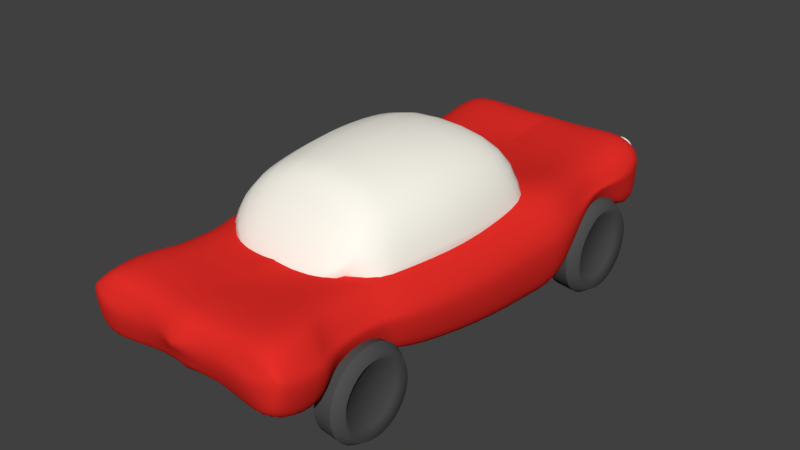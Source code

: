 # Source: Car.blend  (saved by Blender 2.77.0; exported with 4.5.12 LTS)
import bpy
from mathutils import Matrix  # noqa: F401  (used for matrix-valued properties, if any)

bpy.ops.wm.read_factory_settings(use_empty=True)
scene = bpy.context.scene
scene.name = 'Scene'

# ---- collections
col_collection_1 = bpy.data.collections.new('Collection 1'); scene.collection.children.link(col_collection_1)

# ---- materials (node trees are filled in below, after node groups)
mat_headlights = bpy.data.materials.new('Headlights')
mat_headlights.alpha_threshold = 0.0
mat_headlights.use_transparent_shadow = False
mat_headlights.diffuse_color = (1.0, 1.0, 1.0, 1.0)
mat_headlights.roughness = 0.5
mat_wheels = bpy.data.materials.new('Wheels')
mat_wheels.alpha_threshold = 0.0
mat_wheels.use_transparent_shadow = False
mat_wheels.diffuse_color = (0.08001, 0.08001, 0.08001, 1.0)
mat_wheels.roughness = 0.5
mat_cartop = bpy.data.materials.new('CarTop')
mat_cartop.alpha_threshold = 0.0
mat_cartop.use_transparent_shadow = False
mat_cartop.diffuse_color = (1.0, 0.9681, 0.8761, 1.0)
mat_cartop.roughness = 0.5
mat_material = bpy.data.materials.new('Material')
mat_material.alpha_threshold = 0.0
mat_material.use_transparent_shadow = False
mat_material.diffuse_color = (1.0, 1.0, 1.0, 1.0)
mat_material.roughness = 0.5
mat_carpaint = bpy.data.materials.new('CarPaint')
mat_carpaint.alpha_threshold = 0.0
mat_carpaint.use_transparent_shadow = False
mat_carpaint.diffuse_color = (0.8, 0.02715, 0.02118, 1.0)
mat_carpaint.roughness = 0.5
mat_carpaint.line_color = (0.0, 0.0, 0.0, 1.0)

# ---- material node trees

# ---- world
world_world = bpy.data.worlds.new('World'); scene.world = world_world
world_world.color = (0.05088, 0.05088, 0.05088)
world_world.use_sun_shadow = False
world_world.sun_shadow_jitter_overblur = 0.0
world_world.cycles.sampling_method = 'MANUAL'

# ---- meshes
me_cylinder_007 = bpy.data.meshes.new('Cylinder.007')
me_cylinder_007.from_pydata([(5.729e-09, 0.9518, -0.6839), (0.0, 1.0, 0.6839), (0.1857, 0.9335, -0.6839), (0.1951, 0.9808, 0.6839), (0.3642, 0.8793, -0.6839), (0.3827, 0.9239, 0.6839), (0.5288, 0.7914, -0.6839), (0.5556, 0.8315, 0.6839), (0.673, 0.673, -0.6839), (0.7071, 0.7071, 0.6839), (0.7914, 0.5288, -0.6839), (0.8315, 0.5556, 0.6839), (0.8793, 0.3642, -0.6839), (0.9239, 0.3827, 0.6839), (0.9335, 0.1857, -0.6839), (0.9808, 0.1951, 0.6839), (0.9518, 6.289e-08, -0.6839), (1.0, 9.936e-08, 0.6839), (0.9335, -0.1857, -0.6839), (0.9808, -0.1951, 0.6839), (0.8793, -0.3642, -0.6839), (0.9239, -0.3827, 0.6839), (0.7914, -0.5288, -0.6839), (0.8315, -0.5556, 0.6839), (0.673, -0.673, -0.6839), (0.7071, -0.7071, 0.6839), (0.5288, -0.7914, -0.6839), (0.5556, -0.8315, 0.6839), (0.3642, -0.8793, -0.6839), (0.3827, -0.9239, 0.6839), (0.1857, -0.9335, -0.6839), (0.1951, -0.9808, 0.6839), (-3.044e-07, -0.9518, -0.6839), (-3.258e-07, -1.0, 0.6839), (-0.1857, -0.9335, -0.6839), (-0.1951, -0.9808, 0.6839), (-0.3642, -0.8793, -0.6839), (-0.3827, -0.9239, 0.6839), (-0.5288, -0.7914, -0.6839), (-0.5556, -0.8315, 0.6839), (-0.673, -0.673, -0.6839), (-0.7071, -0.7071, 0.6839), (-0.7914, -0.5288, -0.6839), (-0.8315, -0.5556, 0.6839), (-0.8793, -0.3642, -0.6839), (-0.9239, -0.3827, 0.6839), (-0.9335, -0.1857, -0.6839), (-0.9808, -0.1951, 0.6839), (-0.9518, 9.1e-07, -0.6839), (-1.0, 9.895e-07, 0.6839), (-0.9335, 0.1857, -0.6839), (-0.9808, 0.1951, 0.6839), (-0.8793, 0.3642, -0.6839), (-0.9239, 0.3827, 0.6839), (-0.7914, 0.5288, -0.6839), (-0.8315, 0.5556, 0.6839), (-0.673, 0.673, -0.6839), (-0.7071, 0.7071, 0.6839), (-0.5288, 0.7914, -0.6839), (-0.5556, 0.8315, 0.6839), (-0.3642, 0.8793, -0.6839), (-0.3827, 0.9239, 0.6839), (-0.1857, 0.9335, -0.6839), (-0.1951, 0.9808, 0.6839), (1.509e-08, 0.7182, -0.4912), (0.1401, 0.7044, -0.4912), (0.2749, 0.6636, -0.4912), (0.399, 0.5972, -0.4912), (0.5079, 0.5079, -0.4912), (0.5972, 0.399, -0.4912), (0.6636, 0.2749, -0.4912), (0.7044, 0.1401, -0.4912), (0.7182, 1.226e-07, -0.4912), (0.7044, -0.1401, -0.4912), (0.6636, -0.2749, -0.4912), (0.5972, -0.399, -0.4912), (0.5079, -0.5079, -0.4912), (0.399, -0.5972, -0.4912), (0.2749, -0.6636, -0.4912), (0.1401, -0.7044, -0.4912), (-2.189e-07, -0.7182, -0.4912), (-0.1401, -0.7044, -0.4912), (-0.2749, -0.6636, -0.4912), (-0.399, -0.5972, -0.4912), (-0.5079, -0.5079, -0.4912), (-0.5972, -0.399, -0.4912), (-0.6636, -0.2749, -0.4912), (-0.7044, -0.1401, -0.4912), (-0.7182, 7.619e-07, -0.4912), (-0.7044, 0.1401, -0.4912), (-0.6636, 0.2749, -0.4912), (-0.5972, 0.399, -0.4912), (-0.5079, 0.5079, -0.4912), (-0.399, 0.5972, -0.4912), (-0.2749, 0.6636, -0.4912), (-0.1401, 0.7044, -0.4912), (-1.051e-08, 1.088, -0.5608), (0.2124, 1.068, -0.5608), (0.4165, 1.006, -0.5608), (0.6047, 0.905, -0.5608), (0.7697, 0.7697, -0.5608), (0.905, 0.6047, -0.5608), (1.006, 0.4165, -0.5608), (1.068, 0.2124, -0.5608), (1.088, 3.566e-08, -0.5608), (1.068, -0.2124, -0.5608), (1.006, -0.4165, -0.5608), (0.905, -0.6047, -0.5608), (0.7697, -0.7697, -0.5608), (0.6047, -0.905, -0.5608), (0.4165, -1.006, -0.5608), (0.2124, -1.068, -0.5608), (-3.652e-07, -1.088, -0.5608), (-0.2124, -1.068, -0.5608), (-0.4165, -1.006, -0.5608), (-0.6047, -0.905, -0.5608), (-0.7697, -0.7697, -0.5608), (-0.905, -0.6047, -0.5608), (-1.006, -0.4165, -0.5608), (-1.068, -0.2124, -0.5608), (-1.088, 1.005e-06, -0.5608), (-1.068, 0.2124, -0.5608), (-1.006, 0.4165, -0.5608), (-0.905, 0.6047, -0.5608), (-0.7697, 0.7697, -0.5608), (-0.6047, 0.905, -0.5608), (-0.4165, 1.006, -0.5608), (-0.2124, 1.068, -0.5608)], [], [(96, 1, 3, 97), (97, 3, 5, 98), (98, 5, 7, 99), (99, 7, 9, 100), (100, 9, 11, 101), (101, 11, 13, 102), (102, 13, 15, 103), (103, 15, 17, 104), (104, 17, 19, 105), (105, 19, 21, 106), (106, 21, 23, 107), (107, 23, 25, 108), (108, 25, 27, 109), (109, 27, 29, 110), (110, 29, 31, 111), (111, 31, 33, 112), (112, 33, 35, 113), (113, 35, 37, 114), (114, 37, 39, 115), (115, 39, 41, 116), (116, 41, 43, 117), (117, 43, 45, 118), (118, 45, 47, 119), (119, 47, 49, 120), (120, 49, 51, 121), (121, 51, 53, 122), (122, 53, 55, 123), (123, 55, 57, 124), (124, 57, 59, 125), (125, 59, 61, 126), (54, 56, 92, 91), (126, 61, 63, 127), (127, 63, 1, 96), (64, 65, 66, 67, 68, 69, 70, 71, 72, 73, 74, 75, 76, 77, 78, 79, 80, 81, 82, 83, 84, 85, 86, 87, 88, 89, 90, 91, 92, 93, 94, 95), (2, 4, 66, 65), (20, 22, 75, 74), (38, 40, 84, 83), (56, 58, 93, 92), (4, 6, 67, 66), (22, 24, 76, 75), (40, 42, 85, 84), (58, 60, 94, 93), (6, 8, 68, 67), (24, 26, 77, 76), (42, 44, 86, 85), (60, 62, 95, 94), (8, 10, 69, 68), (26, 28, 78, 77), (44, 46, 87, 86), (62, 0, 64, 95), (10, 12, 70, 69), (28, 30, 79, 78), (46, 48, 88, 87), (12, 14, 71, 70), (30, 32, 80, 79), (48, 50, 89, 88), (14, 16, 72, 71), (32, 34, 81, 80), (50, 52, 90, 89), (16, 18, 73, 72), (34, 36, 82, 81), (0, 2, 65, 64), (52, 54, 91, 90), (18, 20, 74, 73), (36, 38, 83, 82), (62, 127, 96, 0), (60, 126, 127, 62), (58, 125, 126, 60), (56, 124, 125, 58), (54, 123, 124, 56), (52, 122, 123, 54), (50, 121, 122, 52), (48, 120, 121, 50), (46, 119, 120, 48), (44, 118, 119, 46), (42, 117, 118, 44), (40, 116, 117, 42), (38, 115, 116, 40), (36, 114, 115, 38), (34, 113, 114, 36), (32, 112, 113, 34), (30, 111, 112, 32), (28, 110, 111, 30), (26, 109, 110, 28), (24, 108, 109, 26), (22, 107, 108, 24), (20, 106, 107, 22), (18, 105, 106, 20), (16, 104, 105, 18), (14, 103, 104, 16), (12, 102, 103, 14), (10, 101, 102, 12), (8, 100, 101, 10), (6, 99, 100, 8), (4, 98, 99, 6), (2, 97, 98, 4), (0, 96, 97, 2)])
me_cylinder_007.materials.append(mat_headlights)
me_cylinder_007.use_remesh_preserve_volume = False
me_cylinder_007.use_remesh_preserve_attributes = False
me_cylinder_007.use_mirror_vertex_groups = False
me_cylinder_007.update()
me_cylinder_006 = bpy.data.meshes.new('Cylinder.006')
me_cylinder_006.from_pydata([(5.729e-09, 0.9518, -0.6839), (0.0, 1.0, 0.6839), (0.1857, 0.9335, -0.6839), (0.1951, 0.9808, 0.6839), (0.3642, 0.8793, -0.6839), (0.3827, 0.9239, 0.6839), (0.5288, 0.7914, -0.6839), (0.5556, 0.8315, 0.6839), (0.673, 0.673, -0.6839), (0.7071, 0.7071, 0.6839), (0.7914, 0.5288, -0.6839), (0.8315, 0.5556, 0.6839), (0.8793, 0.3642, -0.6839), (0.9239, 0.3827, 0.6839), (0.9335, 0.1857, -0.6839), (0.9808, 0.1951, 0.6839), (0.9518, 6.289e-08, -0.6839), (1.0, 9.936e-08, 0.6839), (0.9335, -0.1857, -0.6839), (0.9808, -0.1951, 0.6839), (0.8793, -0.3642, -0.6839), (0.9239, -0.3827, 0.6839), (0.7914, -0.5288, -0.6839), (0.8315, -0.5556, 0.6839), (0.673, -0.673, -0.6839), (0.7071, -0.7071, 0.6839), (0.5288, -0.7914, -0.6839), (0.5556, -0.8315, 0.6839), (0.3642, -0.8793, -0.6839), (0.3827, -0.9239, 0.6839), (0.1857, -0.9335, -0.6839), (0.1951, -0.9808, 0.6839), (-3.044e-07, -0.9518, -0.6839), (-3.258e-07, -1.0, 0.6839), (-0.1857, -0.9335, -0.6839), (-0.1951, -0.9808, 0.6839), (-0.3642, -0.8793, -0.6839), (-0.3827, -0.9239, 0.6839), (-0.5288, -0.7914, -0.6839), (-0.5556, -0.8315, 0.6839), (-0.673, -0.673, -0.6839), (-0.7071, -0.7071, 0.6839), (-0.7914, -0.5288, -0.6839), (-0.8315, -0.5556, 0.6839), (-0.8793, -0.3642, -0.6839), (-0.9239, -0.3827, 0.6839), (-0.9335, -0.1857, -0.6839), (-0.9808, -0.1951, 0.6839), (-0.9518, 9.1e-07, -0.6839), (-1.0, 9.895e-07, 0.6839), (-0.9335, 0.1857, -0.6839), (-0.9808, 0.1951, 0.6839), (-0.8793, 0.3642, -0.6839), (-0.9239, 0.3827, 0.6839), (-0.7914, 0.5288, -0.6839), (-0.8315, 0.5556, 0.6839), (-0.673, 0.673, -0.6839), (-0.7071, 0.7071, 0.6839), (-0.5288, 0.7914, -0.6839), (-0.5556, 0.8315, 0.6839), (-0.3642, 0.8793, -0.6839), (-0.3827, 0.9239, 0.6839), (-0.1857, 0.9335, -0.6839), (-0.1951, 0.9808, 0.6839), (1.509e-08, 0.7182, -0.4912), (0.1401, 0.7044, -0.4912), (0.2749, 0.6636, -0.4912), (0.399, 0.5972, -0.4912), (0.5079, 0.5079, -0.4912), (0.5972, 0.399, -0.4912), (0.6636, 0.2749, -0.4912), (0.7044, 0.1401, -0.4912), (0.7182, 1.226e-07, -0.4912), (0.7044, -0.1401, -0.4912), (0.6636, -0.2749, -0.4912), (0.5972, -0.399, -0.4912), (0.5079, -0.5079, -0.4912), (0.399, -0.5972, -0.4912), (0.2749, -0.6636, -0.4912), (0.1401, -0.7044, -0.4912), (-2.189e-07, -0.7182, -0.4912), (-0.1401, -0.7044, -0.4912), (-0.2749, -0.6636, -0.4912), (-0.399, -0.5972, -0.4912), (-0.5079, -0.5079, -0.4912), (-0.5972, -0.399, -0.4912), (-0.6636, -0.2749, -0.4912), (-0.7044, -0.1401, -0.4912), (-0.7182, 7.619e-07, -0.4912), (-0.7044, 0.1401, -0.4912), (-0.6636, 0.2749, -0.4912), (-0.5972, 0.399, -0.4912), (-0.5079, 0.5079, -0.4912), (-0.399, 0.5972, -0.4912), (-0.2749, 0.6636, -0.4912), (-0.1401, 0.7044, -0.4912), (-1.051e-08, 1.088, -0.5608), (0.2124, 1.068, -0.5608), (0.4165, 1.006, -0.5608), (0.6047, 0.905, -0.5608), (0.7697, 0.7697, -0.5608), (0.905, 0.6047, -0.5608), (1.006, 0.4165, -0.5608), (1.068, 0.2124, -0.5608), (1.088, 3.566e-08, -0.5608), (1.068, -0.2124, -0.5608), (1.006, -0.4165, -0.5608), (0.905, -0.6047, -0.5608), (0.7697, -0.7697, -0.5608), (0.6047, -0.905, -0.5608), (0.4165, -1.006, -0.5608), (0.2124, -1.068, -0.5608), (-3.652e-07, -1.088, -0.5608), (-0.2124, -1.068, -0.5608), (-0.4165, -1.006, -0.5608), (-0.6047, -0.905, -0.5608), (-0.7697, -0.7697, -0.5608), (-0.905, -0.6047, -0.5608), (-1.006, -0.4165, -0.5608), (-1.068, -0.2124, -0.5608), (-1.088, 1.005e-06, -0.5608), (-1.068, 0.2124, -0.5608), (-1.006, 0.4165, -0.5608), (-0.905, 0.6047, -0.5608), (-0.7697, 0.7697, -0.5608), (-0.6047, 0.905, -0.5608), (-0.4165, 1.006, -0.5608), (-0.2124, 1.068, -0.5608)], [], [(96, 1, 3, 97), (97, 3, 5, 98), (98, 5, 7, 99), (99, 7, 9, 100), (100, 9, 11, 101), (101, 11, 13, 102), (102, 13, 15, 103), (103, 15, 17, 104), (104, 17, 19, 105), (105, 19, 21, 106), (106, 21, 23, 107), (107, 23, 25, 108), (108, 25, 27, 109), (109, 27, 29, 110), (110, 29, 31, 111), (111, 31, 33, 112), (112, 33, 35, 113), (113, 35, 37, 114), (114, 37, 39, 115), (115, 39, 41, 116), (116, 41, 43, 117), (117, 43, 45, 118), (118, 45, 47, 119), (119, 47, 49, 120), (120, 49, 51, 121), (121, 51, 53, 122), (122, 53, 55, 123), (123, 55, 57, 124), (124, 57, 59, 125), (125, 59, 61, 126), (54, 56, 92, 91), (126, 61, 63, 127), (127, 63, 1, 96), (64, 65, 66, 67, 68, 69, 70, 71, 72, 73, 74, 75, 76, 77, 78, 79, 80, 81, 82, 83, 84, 85, 86, 87, 88, 89, 90, 91, 92, 93, 94, 95), (2, 4, 66, 65), (20, 22, 75, 74), (38, 40, 84, 83), (56, 58, 93, 92), (4, 6, 67, 66), (22, 24, 76, 75), (40, 42, 85, 84), (58, 60, 94, 93), (6, 8, 68, 67), (24, 26, 77, 76), (42, 44, 86, 85), (60, 62, 95, 94), (8, 10, 69, 68), (26, 28, 78, 77), (44, 46, 87, 86), (62, 0, 64, 95), (10, 12, 70, 69), (28, 30, 79, 78), (46, 48, 88, 87), (12, 14, 71, 70), (30, 32, 80, 79), (48, 50, 89, 88), (14, 16, 72, 71), (32, 34, 81, 80), (50, 52, 90, 89), (16, 18, 73, 72), (34, 36, 82, 81), (0, 2, 65, 64), (52, 54, 91, 90), (18, 20, 74, 73), (36, 38, 83, 82), (62, 127, 96, 0), (60, 126, 127, 62), (58, 125, 126, 60), (56, 124, 125, 58), (54, 123, 124, 56), (52, 122, 123, 54), (50, 121, 122, 52), (48, 120, 121, 50), (46, 119, 120, 48), (44, 118, 119, 46), (42, 117, 118, 44), (40, 116, 117, 42), (38, 115, 116, 40), (36, 114, 115, 38), (34, 113, 114, 36), (32, 112, 113, 34), (30, 111, 112, 32), (28, 110, 111, 30), (26, 109, 110, 28), (24, 108, 109, 26), (22, 107, 108, 24), (20, 106, 107, 22), (18, 105, 106, 20), (16, 104, 105, 18), (14, 103, 104, 16), (12, 102, 103, 14), (10, 101, 102, 12), (8, 100, 101, 10), (6, 99, 100, 8), (4, 98, 99, 6), (2, 97, 98, 4), (0, 96, 97, 2)])
me_cylinder_006.materials.append(mat_headlights)
me_cylinder_006.use_remesh_preserve_volume = False
me_cylinder_006.use_remesh_preserve_attributes = False
me_cylinder_006.use_mirror_vertex_groups = False
me_cylinder_006.update()
me_cylinder_005 = bpy.data.meshes.new('Cylinder.005')
me_cylinder_005.from_pydata([(-0.1012, 0.01225, -0.177), (-0.1012, 1.003, -0.1268), (0.09214, 0.9843, -0.1268), (0.2781, 0.9279, -0.1268), (0.4494, 0.8363, -0.1268), (0.5996, 0.713, -0.1268), (0.7228, 0.5629, -0.1268), (0.8144, 0.3915, -0.1268), (0.8708, 0.2056, -0.1268), (0.8899, 0.01225, -0.1268), (0.8708, -0.1811, -0.1268), (0.8144, -0.367, -0.1268), (0.7228, -0.5384, -0.1268), (0.5996, -0.6886, -0.1268), (0.4494, -0.8118, -0.1268), (0.2781, -0.9034, -0.1268), (0.09214, -0.9598, -0.1268), (-0.1012, -0.9788, -0.1268), (-0.2946, -0.9598, -0.1268), (-0.4805, -0.9034, -0.1268), (-0.6518, -0.8118, -0.1268), (-0.802, -0.6886, -0.1268), (-0.9253, -0.5384, -0.1268), (-1.017, -0.367, -0.1268), (-1.073, -0.1811, -0.1268), (-1.092, 0.01225, -0.1268), (-1.073, 0.2056, -0.1268), (-1.017, 0.3915, -0.1268), (-0.9253, 0.5629, -0.1268), (-0.802, 0.713, -0.1268), (-0.6518, 0.8363, -0.1268), (-0.4805, 0.9279, -0.1268), (-0.2946, 0.9843, -0.1268), (-0.1012, 1.045, 0.09369), (0.1003, 1.025, 0.09369), (0.2941, 0.9667, 0.09369), (0.4727, 0.8712, 0.09369), (0.6293, 0.7427, 0.09369), (0.7577, 0.5862, 0.09369), (0.8532, 0.4076, 0.09369), (0.912, 0.2138, 0.09369), (0.9318, 0.01225, 0.09369), (0.912, -0.1893, 0.09369), (0.8532, -0.3831, 0.09369), (0.7577, -0.5617, 0.09369), (0.6293, -0.7182, 0.09369), (0.4727, -0.8467, 0.09369), (0.2941, -0.9422, 0.09369), (0.1003, -1.001, 0.09369), (-0.1012, -1.021, 0.09369), (-0.3027, -1.001, 0.09369), (-0.4965, -0.9422, 0.09369), (-0.6751, -0.8467, 0.09369), (-0.8317, -0.7182, 0.09369), (-0.9602, -0.5617, 0.09369), (-1.056, -0.3831, 0.09369), (-1.114, -0.1893, 0.09369), (-1.134, 0.01225, 0.09369), (-1.114, 0.2138, 0.09369), (-1.056, 0.4076, 0.09369), (-0.9602, 0.5862, 0.09369), (-0.8317, 0.7427, 0.09369), (-0.6751, 0.8712, 0.09369), (-0.4965, 0.9667, 0.09369), (-0.3027, 1.025, 0.09369), (-0.1012, 0.8887, 0.2087), (0.06978, 0.8718, 0.2087), (0.2342, 0.822, 0.2087), (0.3857, 0.741, 0.2087), (0.5185, 0.632, 0.2087), (0.6275, 0.4992, 0.2087), (0.7085, 0.3476, 0.2087), (0.7584, 0.1832, 0.2087), (0.7752, 0.01225, 0.2087), (0.7584, -0.1587, 0.2087), (0.7085, -0.3232, 0.2087), (0.6275, -0.4747, 0.2087), (0.5185, -0.6075, 0.2087), (0.3857, -0.7165, 0.2087), (0.2342, -0.7975, 0.2087), (0.06978, -0.8474, 0.2087), (-0.1012, -0.8642, 0.2087), (-0.2722, -0.8474, 0.2087), (-0.4366, -0.7975, 0.2087), (-0.5881, -0.7165, 0.2087), (-0.7209, -0.6075, 0.2087), (-0.8299, -0.4747, 0.2087), (-0.9109, -0.3232, 0.2087), (-0.9608, -0.1587, 0.2087), (-0.9777, 0.01225, 0.2087), (-0.9608, 0.1832, 0.2087), (-0.9109, 0.3476, 0.2087), (-0.8299, 0.4992, 0.2087), (-0.7209, 0.632, 0.2087), (-0.5881, 0.741, 0.2087), (-0.4366, 0.822, 0.2087), (-0.2722, 0.8718, 0.2087), (-0.1012, 0.7083, 0.1421), (0.03458, 0.6949, 0.1421), (0.1652, 0.6553, 0.1421), (0.2855, 0.591, 0.1421), (0.391, 0.5044, 0.1421), (0.4775, 0.3989, 0.1421), (0.5419, 0.2786, 0.1421), (0.5815, 0.148, 0.1421), (0.5948, 0.01225, 0.1421), (0.5815, -0.1235, 0.1421), (0.5419, -0.2541, 0.1421), (0.4775, -0.3745, 0.1421), (0.391, -0.4799, 0.1421), (0.2855, -0.5665, 0.1421), (0.1652, -0.6308, 0.1421), (0.03458, -0.6704, 0.1421), (-0.1012, -0.6838, 0.1421), (-0.237, -0.6704, 0.1421), (-0.3676, -0.6308, 0.1421), (-0.4879, -0.5665, 0.1421), (-0.5934, -0.4799, 0.1421), (-0.6799, -0.3745, 0.1421), (-0.7443, -0.2541, 0.1421), (-0.7839, -0.1235, 0.1421), (-0.7973, 0.01225, 0.1421), (-0.7839, 0.148, 0.1421), (-0.7443, 0.2786, 0.1421), (-0.6799, 0.3989, 0.1421), (-0.5934, 0.5044, 0.1421), (-0.4879, 0.591, 0.1421), (-0.3676, 0.6553, 0.1421), (-0.237, 0.6949, 0.1421)], [], [(0, 31, 32), (0, 5, 6), (0, 14, 15), (0, 23, 24), (0, 32, 1), (0, 6, 7), (0, 15, 16), (0, 24, 25), (0, 7, 8), (0, 16, 17), (0, 25, 26), (0, 8, 9), (0, 17, 18), (0, 26, 27), (0, 9, 10), (0, 18, 19), (0, 1, 2), (0, 27, 28), (0, 10, 11), (0, 19, 20), (0, 28, 29), (0, 2, 3), (0, 11, 12), (0, 20, 21), (0, 29, 30), (0, 3, 4), (0, 12, 13), (0, 21, 22), (0, 30, 31), (0, 4, 5), (0, 13, 14), (0, 22, 23), (37, 69, 70, 38), (25, 57, 58, 26), (12, 44, 45, 13), (26, 58, 59, 27), (13, 45, 46, 14), (27, 59, 60, 28), (14, 46, 47, 15), (1, 33, 34, 2), (28, 60, 61, 29), (15, 47, 48, 16), (2, 34, 35, 3), (29, 61, 62, 30), (16, 48, 49, 17), (3, 35, 36, 4), (30, 62, 63, 31), (17, 49, 50, 18), (4, 36, 37, 5), (31, 63, 64, 32), (18, 50, 51, 19), (5, 37, 38, 6), (32, 64, 33, 1), (19, 51, 52, 20), (6, 38, 39, 7), (20, 52, 53, 21), (7, 39, 40, 8), (21, 53, 54, 22), (8, 40, 41, 9), (22, 54, 55, 23), (9, 41, 42, 10), (23, 55, 56, 24), (10, 42, 43, 11), (24, 56, 57, 25), (11, 43, 44, 12), (72, 104, 105, 73), (64, 96, 65, 33), (51, 83, 84, 52), (38, 70, 71, 39), (52, 84, 85, 53), (39, 71, 72, 40), (53, 85, 86, 54), (40, 72, 73, 41), (54, 86, 87, 55), (41, 73, 74, 42), (55, 87, 88, 56), (42, 74, 75, 43), (56, 88, 89, 57), (43, 75, 76, 44), (57, 89, 90, 58), (44, 76, 77, 45), (58, 90, 91, 59), (45, 77, 78, 46), (59, 91, 92, 60), (46, 78, 79, 47), (33, 65, 66, 34), (60, 92, 93, 61), (47, 79, 80, 48), (34, 66, 67, 35), (61, 93, 94, 62), (48, 80, 81, 49), (35, 67, 68, 36), (62, 94, 95, 63), (49, 81, 82, 50), (36, 68, 69, 37), (63, 95, 96, 64), (50, 82, 83, 51), (97, 128, 127, 126, 125, 124, 123, 122, 121, 120, 119, 118, 117, 116, 115, 114, 113, 112, 111, 110, 109, 108, 107, 106, 105, 104, 103, 102, 101, 100, 99, 98), (86, 118, 119, 87), (73, 105, 106, 74), (87, 119, 120, 88), (74, 106, 107, 75), (88, 120, 121, 89), (75, 107, 108, 76), (89, 121, 122, 90), (76, 108, 109, 77), (90, 122, 123, 91), (77, 109, 110, 78), (91, 123, 124, 92), (78, 110, 111, 79), (65, 97, 98, 66), (92, 124, 125, 93), (79, 111, 112, 80), (66, 98, 99, 67), (93, 125, 126, 94), (80, 112, 113, 81), (67, 99, 100, 68), (94, 126, 127, 95), (81, 113, 114, 82), (68, 100, 101, 69), (95, 127, 128, 96), (82, 114, 115, 83), (69, 101, 102, 70), (96, 128, 97, 65), (83, 115, 116, 84), (70, 102, 103, 71), (84, 116, 117, 85), (71, 103, 104, 72), (85, 117, 118, 86)])
me_cylinder_005.polygons.foreach_set('use_smooth', [True] * 129)
me_cylinder_005.materials.append(mat_wheels)
me_cylinder_005.use_remesh_preserve_volume = False
me_cylinder_005.use_remesh_preserve_attributes = False
me_cylinder_005.use_mirror_vertex_groups = False
me_cylinder_005.update()
me_cylinder_004 = bpy.data.meshes.new('Cylinder.004')
me_cylinder_004.from_pydata([(-0.1012, 0.8454, -0.177), (0.06134, 0.8294, -0.177), (0.2176, 0.782, -0.177), (0.3617, 0.705, -0.177), (0.4879, 0.6014, -0.177), (0.5916, 0.4751, -0.177), (0.6685, 0.3311, -0.177), (0.716, 0.1748, -0.177), (0.732, 0.01225, -0.177), (0.716, -0.1503, -0.177), (0.6685, -0.3066, -0.177), (0.5916, -0.4506, -0.177), (0.4879, -0.5769, -0.177), (0.3617, -0.6805, -0.177), (0.2176, -0.7575, -0.177), (0.06134, -0.8049, -0.177), (-0.1012, -0.8209, -0.177), (-0.2638, -0.8049, -0.177), (-0.4201, -0.7575, -0.177), (-0.5641, -0.6805, -0.177), (-0.6904, -0.5769, -0.177), (-0.794, -0.4506, -0.177), (-0.871, -0.3066, -0.177), (-0.9184, -0.1503, -0.177), (-0.9344, 0.01225, -0.177), (-0.9184, 0.1748, -0.177), (-0.871, 0.3311, -0.177), (-0.794, 0.4751, -0.177), (-0.6904, 0.6014, -0.177), (-0.5641, 0.705, -0.177), (-0.4201, 0.782, -0.177), (-0.2638, 0.8294, -0.177), (-0.1012, 1.003, -0.1268), (0.09214, 0.9843, -0.1268), (0.2781, 0.9279, -0.1268), (0.4494, 0.8363, -0.1268), (0.5996, 0.713, -0.1268), (0.7228, 0.5629, -0.1268), (0.8144, 0.3915, -0.1268), (0.8708, 0.2056, -0.1268), (0.8899, 0.01225, -0.1268), (0.8708, -0.1811, -0.1268), (0.8144, -0.367, -0.1268), (0.7228, -0.5384, -0.1268), (0.5996, -0.6886, -0.1268), (0.4494, -0.8118, -0.1268), (0.2781, -0.9034, -0.1268), (0.09214, -0.9598, -0.1268), (-0.1012, -0.9788, -0.1268), (-0.2946, -0.9598, -0.1268), (-0.4805, -0.9034, -0.1268), (-0.6518, -0.8118, -0.1268), (-0.802, -0.6886, -0.1268), (-0.9253, -0.5384, -0.1268), (-1.017, -0.367, -0.1268), (-1.073, -0.1811, -0.1268), (-1.092, 0.01225, -0.1268), (-1.073, 0.2056, -0.1268), (-1.017, 0.3915, -0.1268), (-0.9253, 0.5629, -0.1268), (-0.802, 0.713, -0.1268), (-0.6518, 0.8363, -0.1268), (-0.4805, 0.9279, -0.1268), (-0.2946, 0.9843, -0.1268), (-0.1012, 1.045, 0.09369), (0.1003, 1.025, 0.09369), (0.2941, 0.9667, 0.09369), (0.4727, 0.8712, 0.09369), (0.6293, 0.7427, 0.09369), (0.7577, 0.5862, 0.09369), (0.8532, 0.4076, 0.09369), (0.912, 0.2138, 0.09369), (0.9318, 0.01225, 0.09369), (0.912, -0.1893, 0.09369), (0.8532, -0.3831, 0.09369), (0.7577, -0.5617, 0.09369), (0.6293, -0.7182, 0.09369), (0.4727, -0.8467, 0.09369), (0.2941, -0.9422, 0.09369), (0.1003, -1.001, 0.09369), (-0.1012, -1.021, 0.09369), (-0.3027, -1.001, 0.09369), (-0.4965, -0.9422, 0.09369), (-0.6751, -0.8467, 0.09369), (-0.8317, -0.7182, 0.09369), (-0.9602, -0.5617, 0.09369), (-1.056, -0.3831, 0.09369), (-1.114, -0.1893, 0.09369), (-1.134, 0.01225, 0.09369), (-1.114, 0.2138, 0.09369), (-1.056, 0.4076, 0.09369), (-0.9602, 0.5862, 0.09369), (-0.8317, 0.7427, 0.09369), (-0.6751, 0.8712, 0.09369), (-0.4965, 0.9667, 0.09369), (-0.3027, 1.025, 0.09369), (-0.1012, 0.8887, 0.2087), (0.06978, 0.8718, 0.2087), (0.2342, 0.822, 0.2087), (0.3857, 0.741, 0.2087), (0.5185, 0.632, 0.2087), (0.6275, 0.4992, 0.2087), (0.7085, 0.3476, 0.2087), (0.7584, 0.1832, 0.2087), (0.7752, 0.01225, 0.2087), (0.7584, -0.1587, 0.2087), (0.7085, -0.3232, 0.2087), (0.6275, -0.4747, 0.2087), (0.5185, -0.6075, 0.2087), (0.3857, -0.7165, 0.2087), (0.2342, -0.7975, 0.2087), (0.06978, -0.8474, 0.2087), (-0.1012, -0.8642, 0.2087), (-0.2722, -0.8474, 0.2087), (-0.4366, -0.7975, 0.2087), (-0.5881, -0.7165, 0.2087), (-0.7209, -0.6075, 0.2087), (-0.8299, -0.4747, 0.2087), (-0.9109, -0.3232, 0.2087), (-0.9608, -0.1587, 0.2087), (-0.9777, 0.01225, 0.2087), (-0.9608, 0.1832, 0.2087), (-0.9109, 0.3476, 0.2087), (-0.8299, 0.4992, 0.2087), (-0.7209, 0.632, 0.2087), (-0.5881, 0.741, 0.2087), (-0.4366, 0.822, 0.2087), (-0.2722, 0.8718, 0.2087), (-0.1012, 0.7083, 0.1421), (0.03458, 0.6949, 0.1421), (0.1652, 0.6553, 0.1421), (0.2855, 0.591, 0.1421), (0.391, 0.5044, 0.1421), (0.4775, 0.3989, 0.1421), (0.5419, 0.2786, 0.1421), (0.5815, 0.148, 0.1421), (0.5948, 0.01225, 0.1421), (0.5815, -0.1235, 0.1421), (0.5419, -0.2541, 0.1421), (0.4775, -0.3745, 0.1421), (0.391, -0.4799, 0.1421), (0.2855, -0.5665, 0.1421), (0.1652, -0.6308, 0.1421), (0.03458, -0.6704, 0.1421), (-0.1012, -0.6838, 0.1421), (-0.237, -0.6704, 0.1421), (-0.3676, -0.6308, 0.1421), (-0.4879, -0.5665, 0.1421), (-0.5934, -0.4799, 0.1421), (-0.6799, -0.3745, 0.1421), (-0.7443, -0.2541, 0.1421), (-0.7839, -0.1235, 0.1421), (-0.7973, 0.01225, 0.1421), (-0.7839, 0.148, 0.1421), (-0.7443, 0.2786, 0.1421), (-0.6799, 0.3989, 0.1421), (-0.5934, 0.5044, 0.1421), (-0.4879, 0.591, 0.1421), (-0.3676, 0.6553, 0.1421), (-0.237, 0.6949, 0.1421), (-0.1012, 0.01225, -0.177)], [], [(30, 62, 63, 31), (4, 36, 37, 5), (13, 45, 46, 14), (22, 54, 55, 23), (31, 63, 32, 0), (5, 37, 38, 6), (14, 46, 47, 15), (23, 55, 56, 24), (6, 38, 39, 7), (15, 47, 48, 16), (24, 56, 57, 25), (7, 39, 40, 8), (16, 48, 49, 17), (25, 57, 58, 26), (8, 40, 41, 9), (17, 49, 50, 18), (0, 32, 33, 1), (26, 58, 59, 27), (9, 41, 42, 10), (18, 50, 51, 19), (27, 59, 60, 28), (1, 33, 34, 2), (10, 42, 43, 11), (19, 51, 52, 20), (28, 60, 61, 29), (2, 34, 35, 3), (11, 43, 44, 12), (20, 52, 53, 21), (29, 61, 62, 30), (3, 35, 36, 4), (12, 44, 45, 13), (21, 53, 54, 22), (68, 100, 101, 69), (56, 88, 89, 57), (43, 75, 76, 44), (57, 89, 90, 58), (44, 76, 77, 45), (58, 90, 91, 59), (45, 77, 78, 46), (32, 64, 65, 33), (59, 91, 92, 60), (46, 78, 79, 47), (33, 65, 66, 34), (60, 92, 93, 61), (47, 79, 80, 48), (34, 66, 67, 35), (61, 93, 94, 62), (48, 80, 81, 49), (35, 67, 68, 36), (62, 94, 95, 63), (49, 81, 82, 50), (36, 68, 69, 37), (63, 95, 64, 32), (50, 82, 83, 51), (37, 69, 70, 38), (51, 83, 84, 52), (38, 70, 71, 39), (52, 84, 85, 53), (39, 71, 72, 40), (53, 85, 86, 54), (40, 72, 73, 41), (54, 86, 87, 55), (41, 73, 74, 42), (55, 87, 88, 56), (42, 74, 75, 43), (103, 135, 136, 104), (95, 127, 96, 64), (82, 114, 115, 83), (69, 101, 102, 70), (83, 115, 116, 84), (70, 102, 103, 71), (84, 116, 117, 85), (71, 103, 104, 72), (85, 117, 118, 86), (72, 104, 105, 73), (86, 118, 119, 87), (73, 105, 106, 74), (87, 119, 120, 88), (74, 106, 107, 75), (88, 120, 121, 89), (75, 107, 108, 76), (89, 121, 122, 90), (76, 108, 109, 77), (90, 122, 123, 91), (77, 109, 110, 78), (64, 96, 97, 65), (91, 123, 124, 92), (78, 110, 111, 79), (65, 97, 98, 66), (92, 124, 125, 93), (79, 111, 112, 80), (66, 98, 99, 67), (93, 125, 126, 94), (80, 112, 113, 81), (67, 99, 100, 68), (94, 126, 127, 95), (81, 113, 114, 82), (128, 159, 158, 157, 156, 155, 154, 153, 152, 151, 150, 149, 148, 147, 146, 145, 144, 143, 142, 141, 140, 139, 138, 137, 136, 135, 134, 133, 132, 131, 130, 129), (117, 149, 150, 118), (104, 136, 137, 105), (118, 150, 151, 119), (105, 137, 138, 106), (119, 151, 152, 120), (106, 138, 139, 107), (120, 152, 153, 121), (107, 139, 140, 108), (121, 153, 154, 122), (108, 140, 141, 109), (122, 154, 155, 123), (109, 141, 142, 110), (96, 128, 129, 97), (123, 155, 156, 124), (110, 142, 143, 111), (97, 129, 130, 98), (124, 156, 157, 125), (111, 143, 144, 112), (98, 130, 131, 99), (125, 157, 158, 126), (112, 144, 145, 113), (99, 131, 132, 100), (126, 158, 159, 127), (113, 145, 146, 114), (100, 132, 133, 101), (127, 159, 128, 96), (114, 146, 147, 115), (101, 133, 134, 102), (115, 147, 148, 116), (102, 134, 135, 103), (116, 148, 149, 117), (9, 10, 160), (23, 24, 160), (10, 11, 160), (24, 25, 160), (11, 12, 160), (25, 26, 160), (12, 13, 160), (26, 27, 160), (13, 14, 160), (0, 1, 160), (27, 28, 160), (14, 15, 160), (1, 2, 160), (28, 29, 160), (15, 16, 160), (2, 3, 160), (29, 30, 160), (16, 17, 160), (3, 4, 160), (30, 31, 160), (17, 18, 160), (4, 5, 160), (31, 0, 160), (18, 19, 160), (5, 6, 160), (19, 20, 160), (6, 7, 160), (20, 21, 160), (7, 8, 160), (21, 22, 160), (8, 9, 160), (22, 23, 160)])
me_cylinder_004.polygons.foreach_set('use_smooth', [True] * 161)
me_cylinder_004.materials.append(mat_wheels)
me_cylinder_004.use_remesh_preserve_volume = False
me_cylinder_004.use_remesh_preserve_attributes = False
me_cylinder_004.use_mirror_vertex_groups = False
me_cylinder_004.update()
me_cube_001 = bpy.data.meshes.new('Cube.001')
me_cube_001.from_pydata([(-1.098, -4.04, -1.225), (-0.5962, -4.04, -0.5679), (-1.558, -3.625, -0.9908), (-1.212, -2.657, 0.8454), (1.277, -4.04, -1.225), (0.7751, -4.04, -0.5679), (1.558, -3.625, -0.9908), (1.212, -2.657, 0.8454), (-1.667, -2.572, -0.9165), (-1.297, -1.94, 0.992), (1.667, -2.572, -0.9165), (1.297, -1.94, 0.992), (-1.849, -0.7108, -0.9498), (-1.438, -0.6718, 1.13), (1.849, -0.7108, -0.9498), (1.438, -0.6718, 1.13), (-1.819, 1.433, -0.9864), (-1.415, 0.7886, 1.078), (1.819, 1.433, -0.9864), (1.415, 0.7886, 1.078), (-1.631, 2.533, -0.908), (-1.269, 1.538, 0.871), (1.631, 2.533, -0.908), (1.269, 1.538, 0.871), (-1.232, 2.384, -0.511), (-1.04, 1.711, 0.7212), (1.168, 2.384, -0.511), (1.01, 1.711, 0.7212), (-1.558, -3.623, -1.066), (1.558, -3.623, -1.066), (-1.667, -2.57, -0.992), (1.667, -2.57, -0.992), (-1.849, -0.7087, -1.025), (1.849, -0.7087, -1.025), (-1.819, 1.435, -1.062), (1.819, 1.435, -1.062), (-1.631, 2.535, -0.9836), (1.631, 2.535, -0.9836), (-1.088, 2.344, -0.4378), (-0.9193, 1.751, 0.648), (1.026, 2.344, -0.4378), (0.8872, 1.751, 0.648)], [], [(1, 3, 2, 0), (22, 18, 35, 37), (7, 5, 4, 6), (5, 1, 0, 4), (0, 2, 6, 4), (5, 7, 3, 1), (12, 16, 34, 32), (3, 7, 11, 9), (2, 3, 9, 8), (7, 6, 10, 11), (15, 14, 18, 19), (9, 11, 15, 13), (11, 10, 14, 15), (8, 9, 13, 12), (16, 17, 21, 20), (12, 13, 17, 16), (8, 12, 32, 30), (13, 15, 19, 17), (22, 20, 24, 26), (16, 20, 36, 34), (17, 19, 23, 21), (19, 18, 22, 23), (26, 24, 38, 40), (21, 23, 27, 25), (23, 22, 26, 27), (20, 21, 25, 24), (29, 28, 30, 31), (31, 30, 32, 33), (33, 32, 34, 35), (35, 34, 36, 37), (14, 10, 31, 33), (18, 14, 33, 35), (20, 22, 37, 36), (2, 8, 30, 28), (6, 2, 28, 29), (10, 6, 29, 31), (39, 41, 40, 38), (25, 27, 41, 39), (27, 26, 40, 41), (24, 25, 39, 38)])
me_cube_001.polygons.foreach_set('use_smooth', [True] * 40)
me_cube_001.polygons.foreach_set('material_index', [0, 0, 0, 0, 0, 0, 0, 0, 0, 0, 0, 0, 0, 0, 0, 0, 0, 0, 0, 0, 0, 0, 1, 0, 0, 0, 0, 0, 0, 0, 0, 0, 0, 0, 0, 0, 1, 1, 1, 1])
me_cube_001.materials.append(mat_cartop)
me_cube_001.materials.append(mat_material)
me_cube_001.use_remesh_preserve_volume = False
me_cube_001.use_remesh_preserve_attributes = False
me_cube_001.use_mirror_vertex_groups = False
me_cube_001.update()
me_cylinder_001 = bpy.data.meshes.new('Cylinder.001')
me_cylinder_001.from_pydata([(-0.1012, 0.01225, -0.177), (-0.1012, 1.003, -0.1268), (0.09214, 0.9843, -0.1268), (0.2781, 0.9279, -0.1268), (0.4494, 0.8363, -0.1268), (0.5996, 0.713, -0.1268), (0.7228, 0.5629, -0.1268), (0.8144, 0.3915, -0.1268), (0.8708, 0.2056, -0.1268), (0.8899, 0.01225, -0.1268), (0.8708, -0.1811, -0.1268), (0.8144, -0.367, -0.1268), (0.7228, -0.5384, -0.1268), (0.5996, -0.6886, -0.1268), (0.4494, -0.8118, -0.1268), (0.2781, -0.9034, -0.1268), (0.09214, -0.9598, -0.1268), (-0.1012, -0.9788, -0.1268), (-0.2946, -0.9598, -0.1268), (-0.4805, -0.9034, -0.1268), (-0.6518, -0.8118, -0.1268), (-0.802, -0.6886, -0.1268), (-0.9253, -0.5384, -0.1268), (-1.017, -0.367, -0.1268), (-1.073, -0.1811, -0.1268), (-1.092, 0.01225, -0.1268), (-1.073, 0.2056, -0.1268), (-1.017, 0.3915, -0.1268), (-0.9253, 0.5629, -0.1268), (-0.802, 0.713, -0.1268), (-0.6518, 0.8363, -0.1268), (-0.4805, 0.9279, -0.1268), (-0.2946, 0.9843, -0.1268), (-0.1012, 1.045, 0.09369), (0.1003, 1.025, 0.09369), (0.2941, 0.9667, 0.09369), (0.4727, 0.8712, 0.09369), (0.6293, 0.7427, 0.09369), (0.7577, 0.5862, 0.09369), (0.8532, 0.4076, 0.09369), (0.912, 0.2138, 0.09369), (0.9318, 0.01225, 0.09369), (0.912, -0.1893, 0.09369), (0.8532, -0.3831, 0.09369), (0.7577, -0.5617, 0.09369), (0.6293, -0.7182, 0.09369), (0.4727, -0.8467, 0.09369), (0.2941, -0.9422, 0.09369), (0.1003, -1.001, 0.09369), (-0.1012, -1.021, 0.09369), (-0.3027, -1.001, 0.09369), (-0.4965, -0.9422, 0.09369), (-0.6751, -0.8467, 0.09369), (-0.8317, -0.7182, 0.09369), (-0.9602, -0.5617, 0.09369), (-1.056, -0.3831, 0.09369), (-1.114, -0.1893, 0.09369), (-1.134, 0.01225, 0.09369), (-1.114, 0.2138, 0.09369), (-1.056, 0.4076, 0.09369), (-0.9602, 0.5862, 0.09369), (-0.8317, 0.7427, 0.09369), (-0.6751, 0.8712, 0.09369), (-0.4965, 0.9667, 0.09369), (-0.3027, 1.025, 0.09369), (-0.1012, 0.8887, 0.2087), (0.06978, 0.8718, 0.2087), (0.2342, 0.822, 0.2087), (0.3857, 0.741, 0.2087), (0.5185, 0.632, 0.2087), (0.6275, 0.4992, 0.2087), (0.7085, 0.3476, 0.2087), (0.7584, 0.1832, 0.2087), (0.7752, 0.01225, 0.2087), (0.7584, -0.1587, 0.2087), (0.7085, -0.3232, 0.2087), (0.6275, -0.4747, 0.2087), (0.5185, -0.6075, 0.2087), (0.3857, -0.7165, 0.2087), (0.2342, -0.7975, 0.2087), (0.06978, -0.8474, 0.2087), (-0.1012, -0.8642, 0.2087), (-0.2722, -0.8474, 0.2087), (-0.4366, -0.7975, 0.2087), (-0.5881, -0.7165, 0.2087), (-0.7209, -0.6075, 0.2087), (-0.8299, -0.4747, 0.2087), (-0.9109, -0.3232, 0.2087), (-0.9608, -0.1587, 0.2087), (-0.9777, 0.01225, 0.2087), (-0.9608, 0.1832, 0.2087), (-0.9109, 0.3476, 0.2087), (-0.8299, 0.4992, 0.2087), (-0.7209, 0.632, 0.2087), (-0.5881, 0.741, 0.2087), (-0.4366, 0.822, 0.2087), (-0.2722, 0.8718, 0.2087), (-0.1012, 0.7083, 0.1421), (0.03458, 0.6949, 0.1421), (0.1652, 0.6553, 0.1421), (0.2855, 0.591, 0.1421), (0.391, 0.5044, 0.1421), (0.4775, 0.3989, 0.1421), (0.5419, 0.2786, 0.1421), (0.5815, 0.148, 0.1421), (0.5948, 0.01225, 0.1421), (0.5815, -0.1235, 0.1421), (0.5419, -0.2541, 0.1421), (0.4775, -0.3745, 0.1421), (0.391, -0.4799, 0.1421), (0.2855, -0.5665, 0.1421), (0.1652, -0.6308, 0.1421), (0.03458, -0.6704, 0.1421), (-0.1012, -0.6838, 0.1421), (-0.237, -0.6704, 0.1421), (-0.3676, -0.6308, 0.1421), (-0.4879, -0.5665, 0.1421), (-0.5934, -0.4799, 0.1421), (-0.6799, -0.3745, 0.1421), (-0.7443, -0.2541, 0.1421), (-0.7839, -0.1235, 0.1421), (-0.7973, 0.01225, 0.1421), (-0.7839, 0.148, 0.1421), (-0.7443, 0.2786, 0.1421), (-0.6799, 0.3989, 0.1421), (-0.5934, 0.5044, 0.1421), (-0.4879, 0.591, 0.1421), (-0.3676, 0.6553, 0.1421), (-0.237, 0.6949, 0.1421)], [], [(0, 31, 32), (0, 5, 6), (0, 14, 15), (0, 23, 24), (0, 32, 1), (0, 6, 7), (0, 15, 16), (0, 24, 25), (0, 7, 8), (0, 16, 17), (0, 25, 26), (0, 8, 9), (0, 17, 18), (0, 26, 27), (0, 9, 10), (0, 18, 19), (0, 1, 2), (0, 27, 28), (0, 10, 11), (0, 19, 20), (0, 28, 29), (0, 2, 3), (0, 11, 12), (0, 20, 21), (0, 29, 30), (0, 3, 4), (0, 12, 13), (0, 21, 22), (0, 30, 31), (0, 4, 5), (0, 13, 14), (0, 22, 23), (37, 69, 70, 38), (25, 57, 58, 26), (12, 44, 45, 13), (26, 58, 59, 27), (13, 45, 46, 14), (27, 59, 60, 28), (14, 46, 47, 15), (1, 33, 34, 2), (28, 60, 61, 29), (15, 47, 48, 16), (2, 34, 35, 3), (29, 61, 62, 30), (16, 48, 49, 17), (3, 35, 36, 4), (30, 62, 63, 31), (17, 49, 50, 18), (4, 36, 37, 5), (31, 63, 64, 32), (18, 50, 51, 19), (5, 37, 38, 6), (32, 64, 33, 1), (19, 51, 52, 20), (6, 38, 39, 7), (20, 52, 53, 21), (7, 39, 40, 8), (21, 53, 54, 22), (8, 40, 41, 9), (22, 54, 55, 23), (9, 41, 42, 10), (23, 55, 56, 24), (10, 42, 43, 11), (24, 56, 57, 25), (11, 43, 44, 12), (72, 104, 105, 73), (64, 96, 65, 33), (51, 83, 84, 52), (38, 70, 71, 39), (52, 84, 85, 53), (39, 71, 72, 40), (53, 85, 86, 54), (40, 72, 73, 41), (54, 86, 87, 55), (41, 73, 74, 42), (55, 87, 88, 56), (42, 74, 75, 43), (56, 88, 89, 57), (43, 75, 76, 44), (57, 89, 90, 58), (44, 76, 77, 45), (58, 90, 91, 59), (45, 77, 78, 46), (59, 91, 92, 60), (46, 78, 79, 47), (33, 65, 66, 34), (60, 92, 93, 61), (47, 79, 80, 48), (34, 66, 67, 35), (61, 93, 94, 62), (48, 80, 81, 49), (35, 67, 68, 36), (62, 94, 95, 63), (49, 81, 82, 50), (36, 68, 69, 37), (63, 95, 96, 64), (50, 82, 83, 51), (97, 128, 127, 126, 125, 124, 123, 122, 121, 120, 119, 118, 117, 116, 115, 114, 113, 112, 111, 110, 109, 108, 107, 106, 105, 104, 103, 102, 101, 100, 99, 98), (86, 118, 119, 87), (73, 105, 106, 74), (87, 119, 120, 88), (74, 106, 107, 75), (88, 120, 121, 89), (75, 107, 108, 76), (89, 121, 122, 90), (76, 108, 109, 77), (90, 122, 123, 91), (77, 109, 110, 78), (91, 123, 124, 92), (78, 110, 111, 79), (65, 97, 98, 66), (92, 124, 125, 93), (79, 111, 112, 80), (66, 98, 99, 67), (93, 125, 126, 94), (80, 112, 113, 81), (67, 99, 100, 68), (94, 126, 127, 95), (81, 113, 114, 82), (68, 100, 101, 69), (95, 127, 128, 96), (82, 114, 115, 83), (69, 101, 102, 70), (96, 128, 97, 65), (83, 115, 116, 84), (70, 102, 103, 71), (84, 116, 117, 85), (71, 103, 104, 72), (85, 117, 118, 86)])
me_cylinder_001.polygons.foreach_set('use_smooth', [True] * 129)
me_cylinder_001.materials.append(mat_wheels)
me_cylinder_001.use_remesh_preserve_volume = False
me_cylinder_001.use_remesh_preserve_attributes = False
me_cylinder_001.use_mirror_vertex_groups = False
me_cylinder_001.update()
me_cylinder = bpy.data.meshes.new('Cylinder')
me_cylinder.from_pydata([(-0.1012, 0.01225, -0.177), (-0.1012, 1.003, -0.1268), (0.09214, 0.9843, -0.1268), (0.2781, 0.9279, -0.1268), (0.4494, 0.8363, -0.1268), (0.5996, 0.713, -0.1268), (0.7228, 0.5629, -0.1268), (0.8144, 0.3915, -0.1268), (0.8708, 0.2056, -0.1268), (0.8899, 0.01225, -0.1268), (0.8708, -0.1811, -0.1268), (0.8144, -0.367, -0.1268), (0.7228, -0.5384, -0.1268), (0.5996, -0.6886, -0.1268), (0.4494, -0.8118, -0.1268), (0.2781, -0.9034, -0.1268), (0.09214, -0.9598, -0.1268), (-0.1012, -0.9788, -0.1268), (-0.2946, -0.9598, -0.1268), (-0.4805, -0.9034, -0.1268), (-0.6518, -0.8118, -0.1268), (-0.802, -0.6886, -0.1268), (-0.9253, -0.5384, -0.1268), (-1.017, -0.367, -0.1268), (-1.073, -0.1811, -0.1268), (-1.092, 0.01225, -0.1268), (-1.073, 0.2056, -0.1268), (-1.017, 0.3915, -0.1268), (-0.9253, 0.5629, -0.1268), (-0.802, 0.713, -0.1268), (-0.6518, 0.8363, -0.1268), (-0.4805, 0.9279, -0.1268), (-0.2946, 0.9843, -0.1268), (-0.1012, 1.045, 0.09369), (0.1003, 1.025, 0.09369), (0.2941, 0.9667, 0.09369), (0.4727, 0.8712, 0.09369), (0.6293, 0.7427, 0.09369), (0.7577, 0.5862, 0.09369), (0.8532, 0.4076, 0.09369), (0.912, 0.2138, 0.09369), (0.9318, 0.01225, 0.09369), (0.912, -0.1893, 0.09369), (0.8532, -0.3831, 0.09369), (0.7577, -0.5617, 0.09369), (0.6293, -0.7182, 0.09369), (0.4727, -0.8467, 0.09369), (0.2941, -0.9422, 0.09369), (0.1003, -1.001, 0.09369), (-0.1012, -1.021, 0.09369), (-0.3027, -1.001, 0.09369), (-0.4965, -0.9422, 0.09369), (-0.6751, -0.8467, 0.09369), (-0.8317, -0.7182, 0.09369), (-0.9602, -0.5617, 0.09369), (-1.056, -0.3831, 0.09369), (-1.114, -0.1893, 0.09369), (-1.134, 0.01225, 0.09369), (-1.114, 0.2138, 0.09369), (-1.056, 0.4076, 0.09369), (-0.9602, 0.5862, 0.09369), (-0.8317, 0.7427, 0.09369), (-0.6751, 0.8712, 0.09369), (-0.4965, 0.9667, 0.09369), (-0.3027, 1.025, 0.09369), (-0.1012, 0.8887, 0.2087), (0.06978, 0.8718, 0.2087), (0.2342, 0.822, 0.2087), (0.3857, 0.741, 0.2087), (0.5185, 0.632, 0.2087), (0.6275, 0.4992, 0.2087), (0.7085, 0.3476, 0.2087), (0.7584, 0.1832, 0.2087), (0.7752, 0.01225, 0.2087), (0.7584, -0.1587, 0.2087), (0.7085, -0.3232, 0.2087), (0.6275, -0.4747, 0.2087), (0.5185, -0.6075, 0.2087), (0.3857, -0.7165, 0.2087), (0.2342, -0.7975, 0.2087), (0.06978, -0.8474, 0.2087), (-0.1012, -0.8642, 0.2087), (-0.2722, -0.8474, 0.2087), (-0.4366, -0.7975, 0.2087), (-0.5881, -0.7165, 0.2087), (-0.7209, -0.6075, 0.2087), (-0.8299, -0.4747, 0.2087), (-0.9109, -0.3232, 0.2087), (-0.9608, -0.1587, 0.2087), (-0.9777, 0.01225, 0.2087), (-0.9608, 0.1832, 0.2087), (-0.9109, 0.3476, 0.2087), (-0.8299, 0.4992, 0.2087), (-0.7209, 0.632, 0.2087), (-0.5881, 0.741, 0.2087), (-0.4366, 0.822, 0.2087), (-0.2722, 0.8718, 0.2087), (-0.1012, 0.7083, 0.1421), (0.03458, 0.6949, 0.1421), (0.1652, 0.6553, 0.1421), (0.2855, 0.591, 0.1421), (0.391, 0.5044, 0.1421), (0.4775, 0.3989, 0.1421), (0.5419, 0.2786, 0.1421), (0.5815, 0.148, 0.1421), (0.5948, 0.01225, 0.1421), (0.5815, -0.1235, 0.1421), (0.5419, -0.2541, 0.1421), (0.4775, -0.3745, 0.1421), (0.391, -0.4799, 0.1421), (0.2855, -0.5665, 0.1421), (0.1652, -0.6308, 0.1421), (0.03458, -0.6704, 0.1421), (-0.1012, -0.6838, 0.1421), (-0.237, -0.6704, 0.1421), (-0.3676, -0.6308, 0.1421), (-0.4879, -0.5665, 0.1421), (-0.5934, -0.4799, 0.1421), (-0.6799, -0.3745, 0.1421), (-0.7443, -0.2541, 0.1421), (-0.7839, -0.1235, 0.1421), (-0.7973, 0.01225, 0.1421), (-0.7839, 0.148, 0.1421), (-0.7443, 0.2786, 0.1421), (-0.6799, 0.3989, 0.1421), (-0.5934, 0.5044, 0.1421), (-0.4879, 0.591, 0.1421), (-0.3676, 0.6553, 0.1421), (-0.237, 0.6949, 0.1421)], [], [(0, 31, 32), (0, 5, 6), (0, 14, 15), (0, 23, 24), (0, 32, 1), (0, 6, 7), (0, 15, 16), (0, 24, 25), (0, 7, 8), (0, 16, 17), (0, 25, 26), (0, 8, 9), (0, 17, 18), (0, 26, 27), (0, 9, 10), (0, 18, 19), (0, 1, 2), (0, 27, 28), (0, 10, 11), (0, 19, 20), (0, 28, 29), (0, 2, 3), (0, 11, 12), (0, 20, 21), (0, 29, 30), (0, 3, 4), (0, 12, 13), (0, 21, 22), (0, 30, 31), (0, 4, 5), (0, 13, 14), (0, 22, 23), (37, 69, 70, 38), (25, 57, 58, 26), (12, 44, 45, 13), (26, 58, 59, 27), (13, 45, 46, 14), (27, 59, 60, 28), (14, 46, 47, 15), (1, 33, 34, 2), (28, 60, 61, 29), (15, 47, 48, 16), (2, 34, 35, 3), (29, 61, 62, 30), (16, 48, 49, 17), (3, 35, 36, 4), (30, 62, 63, 31), (17, 49, 50, 18), (4, 36, 37, 5), (31, 63, 64, 32), (18, 50, 51, 19), (5, 37, 38, 6), (32, 64, 33, 1), (19, 51, 52, 20), (6, 38, 39, 7), (20, 52, 53, 21), (7, 39, 40, 8), (21, 53, 54, 22), (8, 40, 41, 9), (22, 54, 55, 23), (9, 41, 42, 10), (23, 55, 56, 24), (10, 42, 43, 11), (24, 56, 57, 25), (11, 43, 44, 12), (72, 104, 105, 73), (64, 96, 65, 33), (51, 83, 84, 52), (38, 70, 71, 39), (52, 84, 85, 53), (39, 71, 72, 40), (53, 85, 86, 54), (40, 72, 73, 41), (54, 86, 87, 55), (41, 73, 74, 42), (55, 87, 88, 56), (42, 74, 75, 43), (56, 88, 89, 57), (43, 75, 76, 44), (57, 89, 90, 58), (44, 76, 77, 45), (58, 90, 91, 59), (45, 77, 78, 46), (59, 91, 92, 60), (46, 78, 79, 47), (33, 65, 66, 34), (60, 92, 93, 61), (47, 79, 80, 48), (34, 66, 67, 35), (61, 93, 94, 62), (48, 80, 81, 49), (35, 67, 68, 36), (62, 94, 95, 63), (49, 81, 82, 50), (36, 68, 69, 37), (63, 95, 96, 64), (50, 82, 83, 51), (97, 128, 127, 126, 125, 124, 123, 122, 121, 120, 119, 118, 117, 116, 115, 114, 113, 112, 111, 110, 109, 108, 107, 106, 105, 104, 103, 102, 101, 100, 99, 98), (86, 118, 119, 87), (73, 105, 106, 74), (87, 119, 120, 88), (74, 106, 107, 75), (88, 120, 121, 89), (75, 107, 108, 76), (89, 121, 122, 90), (76, 108, 109, 77), (90, 122, 123, 91), (77, 109, 110, 78), (91, 123, 124, 92), (78, 110, 111, 79), (65, 97, 98, 66), (92, 124, 125, 93), (79, 111, 112, 80), (66, 98, 99, 67), (93, 125, 126, 94), (80, 112, 113, 81), (67, 99, 100, 68), (94, 126, 127, 95), (81, 113, 114, 82), (68, 100, 101, 69), (95, 127, 128, 96), (82, 114, 115, 83), (69, 101, 102, 70), (96, 128, 97, 65), (83, 115, 116, 84), (70, 102, 103, 71), (84, 116, 117, 85), (71, 103, 104, 72), (85, 117, 118, 86)])
me_cylinder.polygons.foreach_set('use_smooth', [True] * 129)
me_cylinder.materials.append(mat_wheels)
me_cylinder.use_remesh_preserve_volume = False
me_cylinder.use_remesh_preserve_attributes = False
me_cylinder.use_mirror_vertex_groups = False
me_cylinder.update()
me_cube = bpy.data.meshes.new('Cube')
me_cube.from_pydata([(1.737, 6.84, -0.5763), (1.829, 6.617, -0.8512), (1.737, 6.84, -0.2292), (1.836, 6.615, 0.1731), (1.986, 6.399, -1.321), (2.079, 6.238, 0.01361), (2.244, 2.494, -1.848), (2.337, 2.333, 0.002382), (2.149, 1.563, -1.814), (2.242, 1.402, -0.1526), (2.091, -0.3714, -1.768), (2.184, -0.5325, -0.2231), (1.889, -3.031, -1.312), (1.982, -3.192, -0.171), (1.715, -3.321, -0.9805), (1.808, -3.482, -0.1884), (1.699, -4.881, -0.8924), (1.792, -5.042, -0.1314), (1.93, -5.183, -1.329), (2.023, -5.344, -0.1063), (1.869, -6.393, -1.159), (1.962, -6.436, -0.058), (1.869, -6.496, -0.1386), (1.869, -6.403, 0.1558), (1.227, 6.84, -0.5763), (1.422, 6.701, -0.8744), (1.227, 6.84, -0.2292), (1.422, 6.701, 0.2039), (1.772, 6.399, -1.321), (1.772, 6.399, 0.6505), (1.974, 2.494, -1.848), (1.974, 2.494, 0.6393), (1.9, 1.563, -1.814), (1.9, 1.563, 0.4843), (1.854, -0.3714, -1.768), (1.854, -0.3714, 0.4138), (1.696, -3.031, -1.312), (1.696, -3.031, 0.466), (1.559, -3.321, -0.9805), (1.559, -3.321, 0.4485), (1.547, -4.881, -0.8924), (1.547, -4.881, 0.5056), (1.728, -5.183, -1.329), (1.728, -5.183, 0.5306), (1.68, -6.393, -1.159), (1.68, -6.393, 0.5789), (1.68, -6.496, -1.159), (1.573, -6.56, -0.1411), (0.05265, 6.837, -0.5572), (0.01293, 6.699, -0.8744), (0.01559, 6.837, -0.21), (0.01293, 6.699, 0.2039), (0.001965, 6.395, -1.229), (-0.0356, 6.397, 0.5119), (-0.06363, 2.494, -1.848), (0.0047, 2.511, 0.4261), (-0.05336, 1.563, -1.814), (-0.05336, 1.563, 0.4843), (-0.04701, -0.3714, -1.768), (-0.04701, -0.3714, 0.4138), (-0.02509, -3.031, -1.312), (-0.02509, -3.031, 0.466), (-0.006123, -3.321, -0.9805), (-0.006123, -3.321, 0.4485), (-0.004438, -4.881, -0.8924), (-0.004439, -4.881, 0.3421), (-0.02949, -5.183, -1.329), (-0.02949, -5.183, 0.3671), (-0.02292, -6.393, -1.159), (-0.02292, -6.393, 0.4154), (0.03921, -6.5, -0.5392), (0.03857, -6.644, -0.1335), (1.802, 4.227, -0.3787), (1.895, 4.066, -0.246), (1.719, 4.227, 0.391), (1.719, 4.227, -0.3787), (-0.03158, 4.227, -0.3787), (-0.03158, 4.227, 0.2523), (0.6015, 6.856, -0.4715), (0.7009, 6.737, -0.7433), (0.5849, 6.856, -0.1741), (0.7009, 6.737, 0.1804), (0.8391, 6.478, -1.084), (0.8223, 6.228, 0.563), (0.8925, 2.116, -1.654), (0.8925, 2.116, 0.4766), (0.8668, 1.319, -1.625), (0.8668, 1.319, 0.3438), (0.8509, -0.3378, -1.585), (0.8509, -0.3378, 0.2834), (0.796, -2.616, -1.195), (0.796, -2.616, 0.3281), (0.7486, -2.865, -0.9109), (0.7486, -2.865, 0.3132), (0.7443, -4.2, -0.8354), (0.7443, -4.2, 0.362), (0.807, -4.459, -1.209), (0.807, -4.459, 0.3835), (0.7906, -6.152, -1.064), (0.7906, -6.152, 0.4249), (0.7906, -6.241, -1.064), (0.683, -6.398, 0.128), (0.8023, 3.602, 0.2639), (0.8023, 3.602, -0.3954), (1.737, 6.84, -0.3915), (1.833, 6.616, -0.306), (1.986, 6.399, -0.2716), (2.433, 2.494, -0.5241), (2.339, 1.563, -0.5907), (2.28, -0.3714, -0.6065), (2.079, -3.031, -0.3657), (1.904, -3.321, -0.2198), (1.889, -4.881, -0.1483), (2.119, -5.183, -0.3389), (2.059, -6.393, -0.234), (1.869, -6.496, -0.03274), (1.484, -6.727, -0.2866), (1.227, 6.84, -0.3915), (0.006207, -6.715, -0.2678), (0.03292, 6.837, -0.3724), (1.992, 4.227, 0.03096), (0.5926, 6.856, -0.3132), (0.5938, -6.471, -0.3241), (2.116, 5.307, -0.2629), (2.008, 5.495, -1.119), (1.834, 5.495, 0.4806), (1.834, 5.495, -1.119), (-0.2208, 5.493, -1.065), (-0.08434, 5.494, 0.3187), (0.7546, 5.176, -0.9911), (0.7447, 5.03, 0.3553), (2.118, 5.495, -0.2677)], [], [(104, 2, 3, 105), (25, 1, 4, 28), (105, 3, 5, 106), (75, 72, 6, 30), (120, 73, 7, 107), (107, 7, 9, 108), (30, 6, 8, 32), (32, 8, 10, 34), (108, 9, 11, 109), (34, 10, 12, 36), (109, 11, 13, 110), (110, 13, 15, 111), (36, 12, 14, 38), (40, 16, 18, 42), (38, 14, 16, 40), (111, 15, 17, 112), (112, 17, 19, 113), (113, 19, 21, 114), (42, 18, 20, 44), (44, 20, 22, 46), (114, 21, 23, 115), (21, 45, 47, 23), (98, 44, 46, 100), (115, 23, 47, 116), (96, 42, 44, 98), (17, 41, 43, 19), (19, 43, 45, 21), (15, 39, 41, 17), (92, 38, 40, 94), (94, 40, 42, 96), (90, 36, 38, 92), (11, 35, 37, 13), (88, 34, 36, 90), (13, 37, 39, 15), (9, 33, 35, 11), (86, 32, 34, 88), (84, 30, 32, 86), (73, 74, 31, 7), (103, 75, 30, 84), (7, 31, 33, 9), (3, 27, 29, 5), (104, 0, 24, 117), (79, 25, 28, 82), (2, 26, 27, 3), (0, 1, 25, 24), (99, 69, 71, 101), (122, 101, 71, 118), (95, 65, 67, 97), (97, 67, 69, 99), (93, 63, 65, 95), (89, 59, 61, 91), (91, 61, 63, 93), (87, 57, 59, 89), (102, 77, 55, 85), (85, 55, 57, 87), (81, 51, 53, 83), (121, 78, 48, 119), (80, 50, 51, 81), (78, 79, 49, 48), (130, 128, 77, 102), (129, 126, 75, 103), (123, 125, 74, 73), (131, 123, 73, 120), (126, 124, 72, 75), (127, 129, 103, 76), (125, 130, 102, 74), (24, 25, 79, 78), (26, 80, 81, 27), (117, 24, 78, 121), (27, 81, 83, 29), (31, 85, 87, 33), (74, 102, 85, 31), (33, 87, 89, 35), (37, 91, 93, 39), (35, 89, 91, 37), (39, 93, 95, 41), (43, 97, 99, 45), (41, 95, 97, 43), (116, 47, 101, 122), (45, 99, 101, 47), (49, 79, 82, 52), (76, 103, 84, 54), (54, 84, 86, 56), (56, 86, 88, 58), (58, 88, 90, 60), (60, 90, 92, 62), (64, 94, 96, 66), (62, 92, 94, 64), (66, 96, 98, 68), (68, 98, 100, 70), (46, 116, 122, 100), (26, 117, 121, 80), (124, 131, 120, 72), (80, 121, 119, 50), (100, 122, 118, 70), (2, 104, 117, 26), (22, 115, 116, 46), (20, 114, 115, 22), (18, 113, 114, 20), (16, 112, 113, 18), (14, 111, 112, 16), (12, 110, 111, 14), (10, 109, 110, 12), (8, 108, 109, 10), (6, 107, 108, 8), (72, 120, 107, 6), (1, 105, 106, 4), (0, 104, 105, 1), (4, 106, 131, 124), (29, 83, 130, 125), (52, 82, 129, 127), (28, 4, 124, 126), (106, 5, 123, 131), (5, 29, 125, 123), (82, 28, 126, 129), (83, 53, 128, 130)])
me_cube.polygons.foreach_set('use_smooth', [True] * 116)
me_cube.materials.append(mat_carpaint)
me_cube.use_remesh_preserve_volume = False
me_cube.use_remesh_preserve_attributes = False
me_cube.use_mirror_vertex_groups = False
me_cube.update()

# ---- objects
ob_cylinder_005 = bpy.data.objects.new('Cylinder.005', me_cylinder_007)
ob_cylinder_004 = bpy.data.objects.new('Cylinder.004', me_cylinder_006)
ob_cylinder_003 = bpy.data.objects.new('Cylinder.003', me_cylinder_005)
ob_cylinder_002 = bpy.data.objects.new('Cylinder.002', me_cylinder_004)
ob_cube_001 = bpy.data.objects.new('Cube.001', me_cube_001)
ob_cylinder_001 = bpy.data.objects.new('Cylinder.001', me_cylinder_001)
ob_cylinder = bpy.data.objects.new('Cylinder', me_cylinder)
ob_cube = bpy.data.objects.new('Cube', me_cube)

# ---- transforms, parenting, visibility, modifiers, constraints
ob_cylinder_005.location = (-1.909, 6.711, -0.1866)
ob_cylinder_005.rotation_euler = (1.571, -0.0, 0.0)
ob_cylinder_005.scale = (0.3364, 0.3364, 0.3364)
ob_cylinder_005.lineart.crease_threshold = 0.0
ob_cylinder_004.location = (1.927, 6.711, -0.1866)
ob_cylinder_004.rotation_euler = (1.571, -0.0, 0.0)
ob_cylinder_004.scale = (0.3364, 0.3364, 0.3364)
ob_cylinder_004.lineart.crease_threshold = 0.0
ob_cylinder_003.location = (-2.634, 4.368, -1.85)
ob_cylinder_003.rotation_euler = (-0.0, 1.571, 0.0)
ob_cylinder_003.scale = (1.207, 1.207, -2.373)
ob_cylinder_003.lineart.crease_threshold = 0.0
_m = ob_cylinder_003.modifiers.new('EdgeSplit', 'EDGE_SPLIT')
_m.split_angle = 1.047
ob_cylinder_002.location = (-2.617, -4.097, -1.695)
ob_cylinder_002.rotation_euler = (-0.0, 1.571, 0.0)
ob_cylinder_002.scale = (1.073, 1.073, -2.11)
ob_cylinder_002.lineart.crease_threshold = 0.0
_m = ob_cylinder_002.modifiers.new('EdgeSplit', 'EDGE_SPLIT')
_m.split_angle = 1.047
ob_cube_001.location = (-0.0154, -1.267e-07, 1.065)
ob_cube_001.scale = (1.375, 1.0, 1.0)
ob_cube_001.lineart.crease_threshold = 0.0
_m = ob_cube_001.modifiers.new('Subsurf', 'SUBSURF')
_m.uv_smooth = 'PRESERVE_CORNERS'
_m.quality = 2
_m.show_only_control_edges = False
ob_cylinder_001.location = (2.497, -4.097, -1.695)
ob_cylinder_001.rotation_euler = (-0.0, 1.571, 0.0)
ob_cylinder_001.scale = (1.073, 1.073, 2.11)
ob_cylinder_001.lineart.crease_threshold = 0.0
_m = ob_cylinder_001.modifiers.new('EdgeSplit', 'EDGE_SPLIT')
_m.split_angle = 1.047
ob_cylinder.location = (2.513, 4.368, -1.85)
ob_cylinder.rotation_euler = (-0.0, 1.571, 0.0)
ob_cylinder.scale = (1.207, 1.207, 2.373)
ob_cylinder.lineart.crease_threshold = 0.0
_m = ob_cylinder.modifiers.new('EdgeSplit', 'EDGE_SPLIT')
_m.split_angle = 1.047
ob_cube.location = (0.002429, 0.0, 0.0)
ob_cube.scale = (1.375, 1.0, 1.0)
ob_cube.lock_rotations_4d = False
ob_cube.empty_display_type = 'ARROWS'
ob_cube.lineart.crease_threshold = 0.0
_m = ob_cube.modifiers.new('Subsurf', 'SUBSURF')
_m.uv_smooth = 'PRESERVE_CORNERS'
_m.quality = 2
_m.levels = 2
_m.show_only_control_edges = False
_m = ob_cube.modifiers.new('EdgeSplit', 'EDGE_SPLIT')
_m = ob_cube.modifiers.new('Mirror', 'MIRROR')
_m.merge_threshold = 0.1

# ---- collection membership
col_collection_1.objects.link(ob_cylinder_005)
col_collection_1.objects.link(ob_cylinder_004)
col_collection_1.objects.link(ob_cylinder_003)
col_collection_1.objects.link(ob_cylinder_002)
col_collection_1.objects.link(ob_cube_001)
col_collection_1.objects.link(ob_cylinder_001)
col_collection_1.objects.link(ob_cylinder)
col_collection_1.objects.link(ob_cube)

# ---- scene / render settings (as saved in the file)
scene.frame_start = 1; scene.frame_end = 250; scene.frame_set(1)
scene.render.engine = 'BLENDER_EEVEE_NEXT'
scene.render.resolution_percentage = 50
scene.render.dither_intensity = 0.0
scene.cycles.use_denoising = False
scene.cycles.samples = 128
scene.cycles.sampling_pattern = 'TABULATED_SOBOL'
scene.cycles.light_sampling_threshold = 0.0
scene.cycles.use_adaptive_sampling = False
scene.cycles.use_light_tree = False
scene.cycles.blur_glossy = 0.0
scene.cycles.sample_clamp_indirect = 0.0
scene.view_settings.view_transform = 'Standard'
bpy.context.view_layer.update()

# ---- added for rendering (the .blend has no active camera and no usable light): camera, sun
cam_auto = bpy.data.cameras.new('AutoCamera')
cam_auto.lens = 50.0
cam_auto.sensor_width = 36.0
cam_auto.clip_end = 1000.0
ob_auto_camera = bpy.data.objects.new('AutoCamera', cam_auto)
scene.collection.objects.link(ob_auto_camera)
ob_auto_camera.location = (14.726, -17.5358, 11.3889)
ob_auto_camera.rotation_euler = (1.09748, -7.21219e-08, 0.694738)
scene.camera = ob_auto_camera
light_auto_sun = bpy.data.lights.new('AutoSun', 'SUN')
light_auto_sun.energy = 3.0
light_auto_sun.angle = 0.0523599
ob_auto_sun = bpy.data.objects.new('AutoSun', light_auto_sun)
scene.collection.objects.link(ob_auto_sun)
ob_auto_sun.rotation_euler = (0.872665, 0.174533, 0.523599)
bpy.context.view_layer.update()
